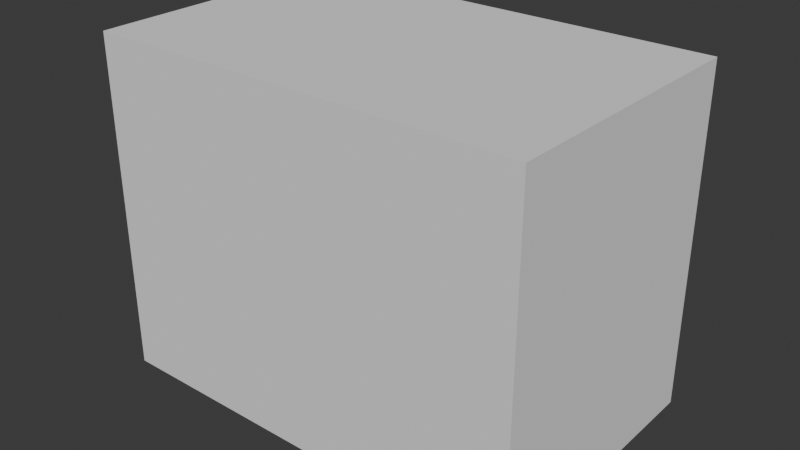 # Source: belem_tower.blend  (saved by Blender 5.1.30; exported with 4.5.12 LTS)
import bpy
from mathutils import Matrix  # noqa: F401  (used for matrix-valued properties, if any)

bpy.ops.wm.read_factory_settings(use_empty=True)
scene = bpy.context.scene
scene.name = 'Scene'

# ---- collections
col_references = bpy.data.collections.new('references'); scene.collection.children.link(col_references)
col_reference_int = bpy.data.collections.new('reference_int'); scene.collection.children.link(col_reference_int)
col_basic = bpy.data.collections.new('basic'); scene.collection.children.link(col_basic)
col_wip = bpy.data.collections.new('WiP'); scene.collection.children.link(col_wip)

# ---- world
world_world = bpy.data.worlds.new('World'); scene.world = world_world
world_world.use_nodes = True; world_world.node_tree.nodes.clear()
_N = world_world.node_tree.nodes; _L = world_world.node_tree.links
n0 = _N.new('ShaderNodeOutputWorld'); n0.name = 'World Output'; n0.location = (300, 300)
n1 = _N.new('ShaderNodeBackground'); n1.name = 'Background'; n1.location = (10, 300)
n1.inputs[0].default_value = (0.05088, 0.05088, 0.05088, 1.0)
_L.new(n1.outputs[0], n0.inputs[0])
n0.is_active_output = True
world_world.color = (0.05088, 0.05088, 0.05088)
world_world.sun_shadow_jitter_overblur = 0.0

# ---- meshes
me_cube_004 = bpy.data.meshes.new('Cube.004')
me_cube_004.from_pydata([(-1.4, -1.0, -0.5324), (-1.4, -1.0, 0.5304), (-1.25, 1.0, -1.25), (-1.25, 1.0, 1.25), (1.4, -1.0, -0.5324), (1.4, -1.0, 0.5304), (1.25, 1.0, -1.25), (1.25, 1.0, 1.25), (-0.53, 0.5271, -0.53), (-0.53, 0.2824, -0.53), (-1.1, 0.2828, -0.5324), (-1.1, 0.2828, 0.5304), (-0.53, 0.2824, 0.53), (-0.53, 0.5271, 0.53), (1.1, 0.2828, -0.5324), (0.53, 0.2824, -0.53), (0.53, 0.5271, -0.53), (0.53, 0.5271, 0.53), (0.53, 0.2824, 0.53), (1.1, 0.2828, 0.5304), (0.9333, -1.0, 0.8679), (0.4667, -1.0, 1.038), (0.0, -1.0, 1.073), (-0.4667, -1.0, 1.038), (-0.9333, -1.0, 0.8679), (-0.7333, 0.2828, 0.8679), (-0.3667, 0.2828, 1.038), (2.98e-08, 0.2828, 1.073), (0.3667, 0.2828, 1.038), (0.7333, 0.2828, 0.8679), (-1.1, 0.2828, -0.7698), (-1.4, -1.0, -0.7698), (1.4, -1.0, -0.7698), (1.1, 0.2828, -0.7698)], [], [(8, 13, 3, 2), (2, 3, 7, 6), (14, 19, 5, 4), (4, 5, 20, 21, 22, 23, 24, 1, 0), (0, 10, 30, 31), (25, 11, 1, 24), (7, 3, 13, 17), (17, 13, 12, 18), (18, 12, 11, 25, 26, 27, 28, 29, 19), (2, 6, 16, 8), (8, 16, 15, 9), (9, 15, 14, 10), (6, 7, 17, 16), (16, 17, 18, 15), (15, 18, 19, 14), (0, 1, 11, 10), (10, 11, 12, 9), (9, 12, 13, 8), (19, 29, 20, 5), (29, 28, 21, 20), (28, 27, 22, 21), (27, 26, 23, 22), (26, 25, 24, 23), (30, 33, 32, 31), (14, 4, 32, 33), (10, 14, 33, 30), (4, 0, 31, 32)])
_uv = me_cube_004.uv_layers.new(name='UVMap')
_uv.uv.foreach_set('vector', [0.375, 0.1875, 0.625, 0.1875, 0.625, 0.25, 0.375, 0.25, 0.375, 0.25, 0.625, 0.25, 0.625, 0.5, 0.375, 0.5, 0.375, 0.6875, 0.625, 0.6875, 0.625, 0.75, 0.375, 0.75, 0.375, 0.75, 0.625, 0.75, 0.625, 0.7917, 0.625, 0.8333, 0.625, 0.875, 0.625, 0.9167, 0.625, 0.9583, 0.625, 1.0, 0.375, 1.0, 0.375, 0.0, 0.375, 0.0625, 0.375, 0.0625, 0.375, 0.0, 0.8333, 0.6875, 0.875, 0.6875, 0.875, 0.75, 0.8333, 0.75, 0.625, 0.5, 0.875, 0.5, 0.875, 0.5625, 0.625, 0.5625, 0.625, 0.5625, 0.875, 0.5625, 0.875, 0.625, 0.625, 0.625, 0.625, 0.625, 0.875, 0.625, 0.875, 0.6875, 0.8333, 0.6875, 0.7917, 0.6875, 0.75, 0.6875, 0.7083, 0.6875, 0.6667, 0.6875, 0.625, 0.6875, 0.125, 0.5, 0.375, 0.5, 0.375, 0.5625, 0.125, 0.5625, 0.125, 0.5625, 0.375, 0.5625, 0.375, 0.625, 0.125, 0.625, 0.125, 0.625, 0.375, 0.625, 0.375, 0.6875, 0.125, 0.6875, 0.375, 0.5, 0.625, 0.5, 0.625, 0.5625, 0.375, 0.5625, 0.375, 0.5625, 0.625, 0.5625, 0.625, 0.625, 0.375, 0.625, 0.375, 0.625, 0.625, 0.625, 0.625, 0.6875, 0.375, 0.6875, 0.375, 0.0, 0.625, 0.0, 0.625, 0.0625, 0.375, 0.0625, 0.375, 0.0625, 0.625, 0.0625, 0.625, 0.125, 0.375, 0.125, 0.375, 0.125, 0.625, 0.125, 0.625, 0.1875, 0.375, 0.1875, 0.625, 0.6875, 0.6667, 0.6875, 0.6667, 0.75, 0.625, 0.75, 0.6667, 0.6875, 0.7083, 0.6875, 0.7083, 0.75, 0.6667, 0.75, 0.7083, 0.6875, 0.75, 0.6875, 0.75, 0.75, 0.7083, 0.75, 0.75, 0.6875, 0.7917, 0.6875, 0.7917, 0.75, 0.75, 0.75, 0.7917, 0.6875, 0.8333, 0.6875, 0.8333, 0.75, 0.7917, 0.75, 0.125, 0.6875, 0.375, 0.6875, 0.375, 0.75, 0.125, 0.75, 0.375, 0.6875, 0.375, 0.75, 0.375, 0.75, 0.375, 0.6875, 0.125, 0.6875, 0.375, 0.6875, 0.375, 0.6875, 0.125, 0.6875, 0.375, 0.75, 0.375, 1.0, 0.375, 1.0, 0.375, 0.75])
me_cube_004.update()
me_cube = bpy.data.meshes.new('Cube')
me_cube.from_pydata([(-22.5, -13.75, 0.0), (-22.5, -13.75, 35.0), (-22.5, 13.75, 0.0), (-22.5, 13.75, 35.0), (22.5, -13.75, 0.0), (22.5, -13.75, 35.0), (22.5, 13.75, 0.0), (22.5, 13.75, 35.0)], [], [(0, 1, 3, 2), (2, 3, 7, 6), (6, 7, 5, 4), (4, 5, 1, 0), (2, 6, 4, 0), (7, 3, 1, 5)])
_uv = me_cube.uv_layers.new(name='UVMap')
_uv.uv.foreach_set('vector', [0.375, 0.0, 0.625, 0.0, 0.625, 0.25, 0.375, 0.25, 0.375, 0.25, 0.625, 0.25, 0.625, 0.5, 0.375, 0.5, 0.375, 0.5, 0.625, 0.5, 0.625, 0.75, 0.375, 0.75, 0.375, 0.75, 0.625, 0.75, 0.625, 1.0, 0.375, 1.0, 0.125, 0.5, 0.375, 0.5, 0.375, 0.75, 0.125, 0.75, 0.625, 0.5, 0.875, 0.5, 0.875, 0.75, 0.625, 0.75])
me_cube.update()
me_cube_002 = bpy.data.meshes.new('Cube.002')
me_cube_002.from_pydata([(-1.0, -1.0, 0.0), (-1.0, -1.0, 1.995), (-1.0, 1.0, 0.0), (-1.0, 1.0, 1.995), (1.0, -1.0, 0.0), (1.0, -1.0, 1.995), (1.0, 1.0, 0.0), (1.0, 1.0, 1.995)], [], [(0, 1, 3, 2), (2, 3, 7, 6), (6, 7, 5, 4), (4, 5, 1, 0), (2, 6, 4, 0), (7, 3, 1, 5)])
_uv = me_cube_002.uv_layers.new(name='UVMap')
_uv.uv.foreach_set('vector', [0.375, 0.0, 0.625, 0.0, 0.625, 0.25, 0.375, 0.25, 0.375, 0.25, 0.625, 0.25, 0.625, 0.5, 0.375, 0.5, 0.375, 0.5, 0.625, 0.5, 0.625, 0.75, 0.375, 0.75, 0.375, 0.75, 0.625, 0.75, 0.625, 1.0, 0.375, 1.0, 0.125, 0.5, 0.375, 0.5, 0.375, 0.75, 0.125, 0.75, 0.625, 0.5, 0.875, 0.5, 0.875, 0.75, 0.625, 0.75])
me_cube_002.update()
me_cube_003 = bpy.data.meshes.new('Cube.003')
me_cube_003.from_pydata([(-1.0, -1.0, 0.0), (-1.0, -1.0, 2.0), (-1.0, 1.0, 0.0), (-1.0, 1.0, 2.0), (1.0, -1.0, 0.0), (1.0, -1.0, 2.0), (1.0, 1.0, 0.0), (1.0, 1.0, 2.0)], [], [(0, 1, 3, 2), (2, 3, 7, 6), (6, 7, 5, 4), (4, 5, 1, 0), (2, 6, 4, 0), (7, 3, 1, 5)])
_uv = me_cube_003.uv_layers.new(name='UVMap')
_uv.uv.foreach_set('vector', [0.375, 0.0, 0.625, 0.0, 0.625, 0.25, 0.375, 0.25, 0.375, 0.25, 0.625, 0.25, 0.625, 0.5, 0.375, 0.5, 0.375, 0.5, 0.625, 0.5, 0.625, 0.75, 0.375, 0.75, 0.375, 0.75, 0.625, 0.75, 0.625, 1.0, 0.375, 1.0, 0.125, 0.5, 0.375, 0.5, 0.375, 0.75, 0.125, 0.75, 0.625, 0.5, 0.875, 0.5, 0.875, 0.75, 0.625, 0.75])
me_cube_003.update()
me_cube_001 = bpy.data.meshes.new('Cube.001')
me_cube_001.from_pydata([(-0.7022, -0.99, 0.0), (-0.4165, -0.2541, 0.6424), (-0.7022, -0.99, 2.0), (-0.7022, 0.99, 0.0), (-0.4165, 0.2541, 0.6424), (-0.7022, 0.99, 2.0), (0.4457, -0.2541, 0.6424), (1.377, -0.3873, 0.0), (1.377, -0.3873, 2.0), (1.377, 0.3873, 0.0), (0.4457, 0.2541, 0.6424), (1.377, 0.3873, 2.0), (0.996, 0.99, 0.0), (0.996, 0.99, 2.0), (0.996, -0.99, 0.0), (0.996, -0.99, 2.0), (-0.1921, -0.2541, 2.0), (-0.1921, 0.2541, 2.0), (0.5928, -0.2541, 2.0), (0.5928, 0.2541, 2.0), (-0.1921, -0.2541, 1.556), (-0.1921, 0.2541, 1.556), (0.5928, 0.2541, 1.556), (0.5928, -0.2541, 1.556), (-0.4274, -0.7246, 0.6424), (-0.4274, 0.7246, 0.6424), (0.8517, 0.7246, 0.6424), (0.8517, -0.7246, 0.6424), (-0.4274, -0.7246, 1.339), (-0.4274, 0.7246, 1.339), (0.8517, 0.7246, 1.339), (0.8517, -0.7246, 1.339), (1.148, -0.2995, 0.6424), (1.148, 0.2995, 0.6424), (1.148, -0.2995, 1.339), (1.148, 0.2995, 1.339), (-0.4165, -0.2541, 0.2336), (-0.4165, 0.2541, 0.2336), (0.4457, 0.2541, 0.2336), (0.4457, -0.2541, 0.2336), (-0.6587, -0.9272, 2.0), (0.9623, 0.9285, 2.0), (0.9607, -0.9255, 2.0), (-0.6617, 0.9315, 2.0), (1.324, 0.3681, 2.0), (1.328, -0.363, 2.0), (-0.7022, -0.99, 2.307), (-0.7022, 0.99, 2.307), (1.377, 0.3873, 2.307), (0.996, 0.99, 2.307), (1.377, -0.3873, 2.307), (0.996, -0.99, 2.307), (-0.6587, -0.9272, 2.307), (0.9623, 0.9285, 2.307), (0.9607, -0.9255, 2.307), (-0.6617, 0.9315, 2.307), (1.324, 0.3681, 2.307), (1.328, -0.363, 2.307), (-0.6587, -0.99, 2.307), (-0.6618, 0.99, 2.307), (0.9627, 0.99, 2.307), (1.009, 0.9694, 2.307), (1.366, 0.4048, 2.307), (1.366, 0.4048, 2.0), (1.377, 0.3682, 2.307), (1.377, 0.3682, 2.0), (1.377, -0.363, 2.307), (1.377, -0.363, 2.0), (1.37, -0.3985, 2.0), (1.37, -0.3985, 2.307), (1.009, -0.9696, 2.307), (0.9607, -0.99, 2.307), (-0.7022, -0.927, 2.307), (-0.7022, 0.9319, 2.307), (-0.6117, 0.9314, 2.307), (-0.5569, 0.9312, 2.307), (-0.4602, 0.9311, 2.307), (-0.4119, 0.9309, 2.307), (-0.3136, 0.9308, 2.307), (-0.2637, 0.9307, 2.307), (-0.1638, 0.9305, 2.307), (-0.117, 0.9304, 2.307), (-0.01716, 0.9302, 2.307), (0.0312, 0.9301, 2.307), (0.1262, 0.9299, 2.307), (0.1794, 0.9298, 2.307), (0.2809, 0.9296, 2.307), (0.3293, 0.9295, 2.307), (0.4259, 0.9294, 2.307), (0.4759, 0.9292, 2.307), (0.5725, 0.9291, 2.307), (0.6225, 0.9289, 2.307), (0.7192, 0.9288, 2.307), (0.7724, 0.9286, 2.307), (0.7709, -0.9256, 2.307), (0.718, -0.9256, 2.307), (0.6215, -0.9257, 2.307), (0.5718, -0.9258, 2.307), (0.4753, -0.9259, 2.307), (0.4256, -0.926, 2.307), (0.3292, -0.9261, 2.307), (0.281, -0.9261, 2.307), (0.1798, -0.9262, 2.307), (0.1268, -0.9263, 2.307), (0.03198, -0.9264, 2.307), (-0.01616, -0.9265, 2.307), (-0.1158, -0.9265, 2.307), (-0.1623, -0.9266, 2.307), (-0.262, -0.9267, 2.307), (-0.3117, -0.9268, 2.307), (-0.4098, -0.9269, 2.307), (-0.4579, -0.927, 2.307), (-0.5543, -0.927, 2.307), (-0.6089, -0.9271, 2.307), (-0.6118, 0.99, 2.307), (-0.5569, 0.99, 2.307), (-0.4603, 0.99, 2.307), (-0.4119, 0.99, 2.307), (-0.3136, 0.99, 2.307), (-0.2636, 0.99, 2.307), (-0.1637, 0.99, 2.307), (-0.1169, 0.99, 2.307), (-0.01705, 0.99, 2.307), (0.03134, 0.99, 2.307), (0.1264, 0.99, 2.307), (0.1796, 0.99, 2.307), (0.2811, 0.99, 2.307), (0.3295, 0.99, 2.307), (0.4262, 0.99, 2.307), (0.4762, 0.99, 2.307), (0.5728, 0.99, 2.307), (0.6228, 0.99, 2.307), (0.7195, 0.99, 2.307), (0.7727, 0.99, 2.307), (-0.6089, -0.99, 2.307), (-0.5543, -0.99, 2.307), (-0.4579, -0.99, 2.307), (-0.4098, -0.99, 2.307), (-0.3117, -0.99, 2.307), (-0.262, -0.99, 2.307), (-0.1623, -0.99, 2.307), (-0.1158, -0.99, 2.307), (-0.01616, -0.99, 2.307), (0.03198, -0.99, 2.307), (0.1268, -0.99, 2.307), (0.1798, -0.99, 2.307), (0.281, -0.99, 2.307), (0.3292, -0.99, 2.307), (0.4256, -0.99, 2.307), (0.4754, -0.99, 2.307), (0.5718, -0.99, 2.307), (0.6215, -0.99, 2.307), (0.718, -0.99, 2.307), (0.7709, -0.99, 2.307), (0.8674, 0.9286, 2.307), (0.8677, 0.99, 2.307), (0.8658, -0.99, 2.307), (0.8658, -0.9255, 2.307), (-0.5569, 0.9312, 2.607), (-0.4602, 0.9311, 2.607), (-0.4119, 0.9309, 2.607), (-0.3136, 0.9308, 2.607), (-0.2637, 0.9307, 2.607), (-0.1638, 0.9305, 2.607), (-0.117, 0.9304, 2.607), (-0.01716, 0.9302, 2.607), (0.0312, 0.9301, 2.607), (0.1262, 0.9299, 2.607), (0.1794, 0.9298, 2.607), (0.2809, 0.9296, 2.607), (0.3293, 0.9295, 2.607), (0.4259, 0.9294, 2.607), (0.4759, 0.9292, 2.607), (0.5725, 0.9291, 2.607), (0.6225, 0.9289, 2.607), (0.7192, 0.9288, 2.607), (0.8658, -0.9255, 2.607), (0.7709, -0.9256, 2.607), (0.718, -0.9256, 2.607), (0.6215, -0.9257, 2.607), (0.5718, -0.9258, 2.607), (0.4753, -0.9259, 2.607), (0.4256, -0.926, 2.607), (0.3292, -0.9261, 2.607), (0.281, -0.9261, 2.607), (0.1798, -0.9262, 2.607), (0.1268, -0.9263, 2.607), (0.03198, -0.9264, 2.607), (-0.01616, -0.9265, 2.607), (-0.1158, -0.9265, 2.607), (-0.1623, -0.9266, 2.607), (-0.262, -0.9267, 2.607), (-0.3117, -0.9268, 2.607), (-0.4098, -0.9269, 2.607), (-0.4579, -0.927, 2.607), (-0.5543, -0.927, 2.607), (-0.5569, 0.99, 2.607), (-0.4603, 0.99, 2.607), (-0.4119, 0.99, 2.607), (-0.3136, 0.99, 2.607), (-0.2636, 0.99, 2.607), (-0.1637, 0.99, 2.607), (-0.1169, 0.99, 2.607), (-0.01705, 0.99, 2.607), (0.03134, 0.99, 2.607), (0.1264, 0.99, 2.607), (0.1796, 0.99, 2.607), (0.2811, 0.99, 2.607), (0.3295, 0.99, 2.607), (0.4262, 0.99, 2.607), (0.4762, 0.99, 2.607), (0.5728, 0.99, 2.607), (0.6228, 0.99, 2.607), (0.7195, 0.99, 2.607), (-0.5543, -0.99, 2.607), (-0.4579, -0.99, 2.607), (-0.4098, -0.99, 2.607), (-0.3117, -0.99, 2.607), (-0.262, -0.99, 2.607), (-0.1623, -0.99, 2.607), (-0.1158, -0.99, 2.607), (-0.01616, -0.99, 2.607), (0.03198, -0.99, 2.607), (0.1268, -0.99, 2.607), (0.1798, -0.99, 2.607), (0.281, -0.99, 2.607), (0.3292, -0.99, 2.607), (0.4256, -0.99, 2.607), (0.4754, -0.99, 2.607), (0.5718, -0.99, 2.607), (0.6215, -0.99, 2.607), (0.718, -0.99, 2.607), (0.7709, -0.99, 2.607), (0.7724, 0.9286, 2.607), (0.7727, 0.99, 2.607), (0.8674, 0.9286, 2.607), (0.8677, 0.99, 2.607), (0.8658, -0.99, 2.607), (1.261, -0.467, 2.307), (1.202, -0.5569, 2.307), (1.171, -0.6041, 2.307), (1.114, -0.6907, 2.307), (1.083, -0.7391, 2.307), (1.025, -0.8278, 2.307), (1.26, 0.4687, 2.307), (1.201, 0.5586, 2.307), (1.17, 0.6074, 2.307), (1.114, 0.6919, 2.307), (1.082, 0.7443, 2.307), (1.027, 0.8297, 2.307), (1.325, 0.2285, 2.307), (1.325, 0.1158, 2.307), (1.326, 0.05995, 2.307), (1.327, -0.05483, 2.307), (1.327, -0.1133, 2.307), (1.328, -0.2244, 2.307), (1.303, 0.506, 2.307), (1.245, 0.5965, 2.307), (1.214, 0.6459, 2.307), (1.159, 0.731, 2.307), (1.127, 0.784, 2.307), (1.073, 0.87, 2.307), (1.377, 0.2286, 2.307), (1.377, 0.1159, 2.307), (1.377, 0.06, 2.307), (1.377, -0.05479, 2.307), (1.377, -0.1133, 2.307), (1.377, -0.2244, 2.307), (1.304, -0.5038, 2.307), (1.246, -0.5948, 2.307), (1.215, -0.6432, 2.307), (1.16, -0.7311, 2.307), (1.129, -0.7807, 2.307), (1.072, -0.8706, 2.307), (1.261, -0.467, 2.605), (1.202, -0.5569, 2.605), (1.171, -0.6041, 2.605), (1.114, -0.6907, 2.605), (1.083, -0.7391, 2.605), (1.025, -0.8278, 2.605), (1.26, 0.4687, 2.605), (1.201, 0.5586, 2.605), (1.17, 0.6074, 2.605), (1.114, 0.6919, 2.605), (1.082, 0.7443, 2.605), (1.027, 0.8297, 2.605), (1.325, 0.2285, 2.605), (1.325, 0.1158, 2.605), (1.326, 0.05995, 2.605), (1.327, -0.05483, 2.605), (1.327, -0.1133, 2.605), (1.328, -0.2244, 2.605), (1.303, 0.506, 2.605), (1.245, 0.5965, 2.605), (1.214, 0.6459, 2.605), (1.159, 0.731, 2.605), (1.127, 0.784, 2.605), (1.073, 0.87, 2.605), (1.377, 0.2286, 2.605), (1.377, 0.1159, 2.605), (1.377, 0.06, 2.605), (1.377, -0.05479, 2.605), (1.377, -0.1133, 2.605), (1.377, -0.2244, 2.605), (1.304, -0.5038, 2.605), (1.246, -0.5948, 2.605), (1.215, -0.6432, 2.605), (1.16, -0.7311, 2.605), (1.129, -0.7807, 2.605), (1.072, -0.8706, 2.605), (-0.659, -0.8183, 2.307), (-0.6593, -0.7027, 2.307), (-0.6597, -0.6461, 2.307), (-0.66, -0.536, 2.307), (-0.6603, 0.539, 2.307), (-0.6607, 0.6501, 2.307), (-0.661, 0.7069, 2.307), (-0.6613, 0.8226, 2.307), (-0.7022, -0.818, 2.307), (-0.7022, -0.7023, 2.307), (-0.7022, -0.6455, 2.307), (-0.7022, -0.5344, 2.307), (-0.7022, 0.5407, 2.307), (-0.7022, 0.6508, 2.307), (-0.7022, 0.7074, 2.307), (-0.7022, 0.823, 2.307), (-0.659, -0.8183, 2.604), (-0.6593, -0.7027, 2.604), (-0.6597, -0.6461, 2.604), (-0.66, -0.536, 2.604), (-0.6603, 0.539, 2.604), (-0.6607, 0.6501, 2.604), (-0.661, 0.7069, 2.604), (-0.6613, 0.8226, 2.604), (-0.7022, -0.818, 2.604), (-0.7022, -0.7023, 2.604), (-0.7022, -0.6455, 2.604), (-0.7022, -0.5344, 2.604), (-0.7022, 0.5407, 2.604), (-0.7022, 0.6508, 2.604), (-0.7022, 0.7074, 2.604), (-0.7022, 0.823, 2.604)], [], [(0, 2, 5, 3), (12, 13, 63, 11, 9), (14, 15, 2, 0), (12, 9, 7, 14), (44, 41, 42, 45), (19, 41, 43, 17), (15, 68, 69, 268, 269, 270, 271, 272, 273, 70, 51), (3, 12, 14, 0), (7, 8, 68, 15, 14), (3, 5, 13, 12), (54, 51, 70), (10, 6, 27, 32, 33, 26), (6, 1, 24, 27), (22, 23, 18, 19), (23, 20, 16, 18), (1, 6, 39, 36), (23, 22, 30, 35, 34, 31), (21, 20, 28, 29), (17, 21, 22, 19), (16, 20, 21, 17), (28, 24, 25, 29), (29, 25, 26, 30), (27, 24, 28, 31), (32, 27, 31, 34), (22, 21, 29, 30), (4, 10, 26, 25), (20, 23, 31, 28), (1, 4, 25, 24), (26, 33, 35, 30), (33, 32, 34, 35), (37, 36, 39, 38), (6, 10, 38, 39), (10, 4, 37, 38), (4, 1, 36, 37), (17, 43, 40, 16), (16, 40, 42, 18), (44, 45, 57, 255, 254, 253, 252, 251, 250, 56), (19, 18, 42, 41), (2, 15, 51, 71, 156, 153, 152, 151, 150, 149, 148, 147, 146, 145, 144, 143, 142, 141, 140, 139, 138, 137, 136, 135, 134, 58, 46), (11, 63, 62, 48), (50, 66, 57), (154, 53, 60, 155), (317, 55, 73, 325), (113, 52, 58, 134), (244, 56, 62, 256), (54, 243, 242, 241, 240, 239, 238, 57, 45, 42), (40, 43, 55, 317, 316, 315, 314, 313, 312, 311, 310, 52), (13, 5, 47, 59, 114, 115, 116, 117, 118, 119, 120, 121, 122, 123, 124, 125, 126, 127, 128, 129, 130, 131, 132, 133, 155, 60, 49), (5, 2, 46, 72, 318, 319, 320, 321, 322, 323, 324, 325, 73, 47), (42, 40, 52, 113, 112, 111, 110, 109, 108, 107, 106, 105, 104, 103, 102, 101, 100, 99, 98, 97, 96, 95, 94, 157, 54), (50, 8, 67, 66), (44, 56, 244, 245, 246, 247, 248, 249, 53, 41), (43, 41, 53, 154, 93, 92, 91, 90, 89, 88, 87, 86, 85, 84, 83, 82, 81, 80, 79, 78, 77, 76, 75, 74, 55), (11, 65, 67, 8, 7, 9), (58, 52, 46), (59, 47, 55), (60, 53, 49), (61, 49, 53), (62, 63, 13, 49, 61, 261, 260, 259, 258, 257, 256), (62, 56, 48), (56, 64, 48), (64, 65, 11, 48), (250, 262, 64, 56), (66, 67, 65, 64, 262, 263, 264, 265, 266, 267), (57, 69, 50), (69, 68, 8, 50), (268, 69, 57, 238), (71, 51, 54), (72, 46, 52), (73, 55, 47), (121, 81, 164, 202), (94, 95, 152, 153), (75, 76, 159, 158), (96, 97, 150, 151), (101, 102, 185, 184), (98, 99, 148, 149), (128, 127, 208, 209), (100, 101, 146, 147), (94, 153, 232, 177), (102, 103, 144, 145), (80, 120, 201, 163), (104, 105, 142, 143), (119, 79, 162, 200), (106, 107, 140, 141), (99, 100, 183, 182), (108, 109, 138, 139), (126, 125, 206, 207), (110, 111, 136, 137), (151, 152, 231, 230), (112, 113, 134, 135), (55, 74, 114, 59), (74, 75, 115, 114), (78, 118, 199, 161), (76, 77, 117, 116), (117, 77, 160, 198), (78, 79, 119, 118), (97, 98, 181, 180), (80, 81, 121, 120), (124, 123, 204, 205), (82, 83, 123, 122), (149, 150, 229, 228), (84, 85, 125, 124), (76, 116, 197, 159), (86, 87, 127, 126), (115, 75, 158, 196), (88, 89, 129, 128), (95, 96, 179, 178), (90, 91, 131, 130), (122, 121, 202, 203), (92, 93, 133, 132), (54, 157, 156, 71), (147, 148, 227, 226), (176, 177, 232, 237), (178, 179, 230, 231), (180, 181, 228, 229), (182, 183, 226, 227), (184, 185, 224, 225), (186, 187, 222, 223), (188, 189, 220, 221), (190, 191, 218, 219), (192, 193, 216, 217), (194, 195, 214, 215), (158, 159, 197, 196), (160, 161, 199, 198), (162, 163, 201, 200), (164, 165, 203, 202), (166, 167, 205, 204), (168, 169, 207, 206), (170, 171, 209, 208), (172, 173, 211, 210), (174, 175, 213, 212), (233, 235, 236, 234), (152, 95, 178, 231), (82, 122, 203, 165), (96, 151, 230, 179), (130, 129, 210, 211), (103, 104, 187, 186), (77, 78, 161, 160), (123, 83, 166, 204), (150, 97, 180, 229), (84, 124, 205, 167), (98, 149, 228, 181), (132, 131, 212, 213), (105, 106, 189, 188), (79, 80, 163, 162), (125, 85, 168, 206), (148, 99, 182, 227), (86, 126, 207, 169), (100, 147, 226, 183), (107, 108, 191, 190), (81, 82, 165, 164), (127, 87, 170, 208), (146, 101, 184, 225), (88, 128, 209, 171), (102, 145, 224, 185), (135, 136, 215, 214), (109, 110, 193, 192), (83, 84, 167, 166), (129, 89, 172, 210), (144, 103, 186, 223), (90, 130, 211, 173), (104, 143, 222, 187), (137, 138, 217, 216), (111, 112, 195, 194), (85, 86, 169, 168), (131, 91, 174, 212), (142, 105, 188, 221), (92, 132, 213, 175), (106, 141, 220, 189), (139, 140, 219, 218), (87, 88, 171, 170), (133, 93, 233, 234), (140, 107, 190, 219), (93, 154, 235, 233), (108, 139, 218, 191), (141, 142, 221, 220), (116, 115, 196, 197), (89, 90, 173, 172), (155, 133, 234, 236), (138, 109, 192, 217), (153, 156, 237, 232), (110, 137, 216, 193), (143, 144, 223, 222), (118, 117, 198, 199), (91, 92, 175, 174), (136, 111, 194, 215), (156, 157, 176, 237), (112, 135, 214, 195), (145, 146, 225, 224), (120, 119, 200, 201), (157, 94, 177, 176), (154, 155, 236, 235), (70, 273, 243, 54), (242, 243, 279, 278), (272, 271, 241, 242), (264, 252, 288, 300), (270, 269, 239, 240), (269, 268, 304, 305), (57, 66, 267, 255), (253, 265, 301, 289), (254, 266, 265, 253), (254, 255, 291, 290), (252, 264, 263, 251), (240, 241, 277, 276), (53, 249, 261, 61), (266, 254, 290, 302), (248, 247, 259, 260), (267, 266, 302, 303), (246, 245, 257, 258), (255, 267, 303, 291), (309, 308, 278, 279), (307, 306, 276, 277), (305, 304, 274, 275), (291, 303, 302, 290), (289, 301, 300, 288), (287, 299, 298, 286), (285, 284, 296, 297), (283, 282, 294, 295), (281, 280, 292, 293), (256, 257, 293, 292), (251, 263, 299, 287), (271, 270, 306, 307), (262, 250, 286, 298), (245, 244, 280, 281), (258, 259, 295, 294), (261, 249, 285, 297), (273, 272, 308, 309), (248, 260, 296, 284), (247, 246, 282, 283), (243, 273, 309, 279), (260, 261, 297, 296), (259, 247, 283, 295), (272, 242, 278, 308), (246, 258, 294, 282), (249, 248, 284, 285), (241, 271, 307, 277), (263, 262, 298, 299), (257, 245, 281, 293), (270, 240, 276, 306), (244, 256, 292, 280), (250, 251, 287, 286), (239, 269, 305, 275), (265, 264, 300, 301), (268, 238, 274, 304), (238, 239, 275, 274), (252, 253, 289, 288), (52, 310, 318, 72), (317, 325, 341, 333), (311, 312, 320, 319), (325, 324, 340, 341), (313, 314, 322, 321), (324, 316, 332, 340), (315, 316, 324, 323), (316, 317, 333, 332), (326, 327, 335, 334), (328, 329, 337, 336), (330, 331, 339, 338), (332, 333, 341, 340), (310, 311, 327, 326), (318, 310, 326, 334), (319, 318, 334, 335), (311, 319, 335, 327), (312, 313, 329, 328), (320, 312, 328, 336), (321, 320, 336, 337), (313, 321, 337, 329), (314, 315, 331, 330), (322, 314, 330, 338), (323, 322, 338, 339), (315, 323, 339, 331)])
_uv = me_cube_001.uv_layers.new(name='UVMap')
_uv.uv.foreach_set('vector', [0.375, 0.0, 0.625, 0.0, 0.625, 0.25, 0.375, 0.25, 0.375, 0.375, 0.625, 0.375, 0.625, 0.4964, 0.625, 0.5, 0.375, 0.5, 0.375, 0.875, 0.625, 0.875, 0.625, 1.0, 0.375, 1.0, 0.25, 0.5, 0.375, 0.5, 0.375, 0.75, 0.25, 0.75, 0.6425, 0.5187, 0.7525, 0.5078, 0.7526, 0.7419, 0.6411, 0.7311, 0.7797, 0.5929, 0.7525, 0.5078, 0.872, 0.5074, 0.8375, 0.5929, 0.625, 0.875, 0.625, 0.7523, 0.625, 0.7523, 0.625, 0.7692, 0.625, 0.7862, 0.625, 0.8031, 0.625, 0.82, 0.625, 0.8369, 0.625, 0.8538, 0.625, 0.8708, 0.625, 0.875, 0.125, 0.5, 0.25, 0.5, 0.25, 0.75, 0.125, 0.75, 0.375, 0.75, 0.625, 0.75, 0.625, 0.7523, 0.625, 0.875, 0.375, 0.875, 0.375, 0.25, 0.625, 0.25, 0.625, 0.375, 0.375, 0.375, 0.7526, 0.7419, 0.75, 0.75, 0.7458, 0.75, 0.375, 0.5, 0.375, 0.75, 0.375, 0.75, 0.375, 0.6667, 0.375, 0.5833, 0.375, 0.5, 0.375, 0.75, 0.125, 0.75, 0.125, 0.75, 0.375, 0.75, 0.4778, 0.5, 0.4778, 0.75, 0.5806, 0.75, 0.5806, 0.5, 0.4778, 0.75, 0.4778, 1.0, 0.5806, 1.0, 0.5806, 0.75, 0.125, 0.75, 0.375, 0.75, 0.375, 0.75, 0.125, 0.75, 0.4778, 0.75, 0.4778, 0.5, 0.4778, 0.5, 0.4778, 0.5833, 0.4778, 0.6667, 0.4778, 0.75, 0.4778, 0.25, 0.4778, 0.0, 0.4778, 0.0, 0.4778, 0.25, 0.5806, 0.25, 0.4778, 0.25, 0.4778, 0.5, 0.5806, 0.5, 0.5806, 0.0, 0.4778, 0.0, 0.4778, 0.25, 0.5806, 0.25, 0.4778, 0.0, 0.375, 0.0, 0.375, 0.25, 0.4778, 0.25, 0.4778, 0.25, 0.375, 0.25, 0.375, 0.5, 0.4778, 0.5, 0.375, 0.75, 0.375, 1.0, 0.4778, 1.0, 0.4778, 0.75, 0.375, 0.6667, 0.375, 0.75, 0.4778, 0.75, 0.4778, 0.6667, 0.4778, 0.5, 0.4778, 0.25, 0.4778, 0.25, 0.4778, 0.5, 0.125, 0.5, 0.375, 0.5, 0.375, 0.5, 0.125, 0.5, 0.4778, 1.0, 0.4778, 0.75, 0.4778, 0.75, 0.4778, 1.0, 0.125, 0.75, 0.125, 0.5, 0.125, 0.5, 0.125, 0.75, 0.375, 0.5, 0.375, 0.5833, 0.4778, 0.5833, 0.4778, 0.5, 0.375, 0.5833, 0.375, 0.6667, 0.4778, 0.6667, 0.4778, 0.5833, 0.125, 0.5, 0.125, 0.75, 0.375, 0.75, 0.375, 0.5, 0.375, 0.75, 0.375, 0.5, 0.375, 0.5, 0.375, 0.75, 0.375, 0.5, 0.125, 0.5, 0.125, 0.5, 0.375, 0.5, 0.125, 0.5, 0.125, 0.75, 0.125, 0.75, 0.125, 0.5, 0.8375, 0.5929, 0.872, 0.5074, 0.8718, 0.7421, 0.8375, 0.6571, 0.8375, 0.6571, 0.8718, 0.7421, 0.7526, 0.7419, 0.7797, 0.6571, 0.6425, 0.5187, 0.6411, 0.7311, 0.6411, 0.7311, 0.6413, 0.7008, 0.6415, 0.6704, 0.6417, 0.6401, 0.6419, 0.6097, 0.6421, 0.5794, 0.6423, 0.549, 0.6425, 0.5187, 0.7797, 0.5929, 0.7797, 0.6571, 0.7526, 0.7419, 0.7525, 0.5078, 0.625, 1.0, 0.625, 0.875, 0.625, 0.875, 0.625, 0.8776, 0.625, 0.8804, 0.625, 0.8833, 0.625, 0.889, 0.625, 0.8946, 0.625, 0.9003, 0.625, 0.906, 0.625, 0.9117, 0.625, 0.9173, 0.625, 0.923, 0.625, 0.9287, 0.625, 0.9344, 0.625, 0.94, 0.625, 0.9457, 0.625, 0.9514, 0.625, 0.9571, 0.625, 0.9627, 0.625, 0.9684, 0.625, 0.9741, 0.625, 0.9798, 0.625, 0.9854, 0.625, 0.9911, 0.625, 0.9968, 0.625, 1.0, 0.625, 0.5, 0.625, 0.4964, 0.625, 0.4964, 0.625, 0.5, 0.625, 0.75, 0.625, 0.7421, 0.6411, 0.7311, 0.7553, 0.5078, 0.7525, 0.5078, 0.7525, 0.5, 0.7553, 0.5, 0.872, 0.5335, 0.872, 0.5074, 0.875, 0.5073, 0.875, 0.5334, 0.8661, 0.7421, 0.8718, 0.7421, 0.8718, 0.75, 0.8661, 0.75, 0.6582, 0.5171, 0.6425, 0.5187, 0.6286, 0.5, 0.6454, 0.5, 0.7526, 0.7419, 0.7367, 0.7403, 0.7207, 0.7388, 0.7048, 0.7372, 0.6889, 0.7357, 0.6729, 0.7342, 0.657, 0.7326, 0.6411, 0.7311, 0.6411, 0.7311, 0.7526, 0.7419, 0.8718, 0.7421, 0.872, 0.5074, 0.872, 0.5074, 0.872, 0.5335, 0.872, 0.5595, 0.8719, 0.5856, 0.8719, 0.6117, 0.8719, 0.6378, 0.8719, 0.6638, 0.8718, 0.6899, 0.8718, 0.716, 0.8718, 0.7421, 0.625, 0.375, 0.625, 0.25, 0.625, 0.25, 0.625, 0.253, 0.625, 0.2587, 0.625, 0.2644, 0.625, 0.2701, 0.625, 0.2758, 0.625, 0.2814, 0.625, 0.2871, 0.625, 0.2928, 0.625, 0.2985, 0.625, 0.3042, 0.625, 0.3099, 0.625, 0.3156, 0.625, 0.3213, 0.625, 0.327, 0.625, 0.3327, 0.625, 0.3384, 0.625, 0.3441, 0.625, 0.3498, 0.625, 0.3555, 0.625, 0.3612, 0.625, 0.3669, 0.625, 0.3697, 0.625, 0.3725, 0.625, 0.375, 0.625, 0.25, 0.625, 0.0, 0.625, 0.0, 0.625, 0.007959, 0.625, 0.03404, 0.625, 0.06012, 0.625, 0.08619, 0.625, 0.1123, 0.625, 0.1384, 0.625, 0.1644, 0.625, 0.1905, 0.625, 0.2166, 0.625, 0.2427, 0.625, 0.25, 0.7526, 0.7419, 0.8718, 0.7421, 0.8718, 0.7421, 0.8661, 0.7421, 0.8604, 0.7421, 0.8548, 0.742, 0.8491, 0.742, 0.8434, 0.742, 0.8377, 0.742, 0.8321, 0.742, 0.8264, 0.742, 0.8207, 0.742, 0.815, 0.742, 0.8094, 0.742, 0.8037, 0.7419, 0.798, 0.7419, 0.7923, 0.7419, 0.7867, 0.7419, 0.781, 0.7419, 0.7753, 0.7419, 0.7696, 0.7419, 0.764, 0.7419, 0.7583, 0.7419, 0.7554, 0.7419, 0.7526, 0.7419, 0.625, 0.75, 0.625, 0.75, 0.625, 0.7421, 0.625, 0.7421, 0.6425, 0.5187, 0.6425, 0.5187, 0.6582, 0.5171, 0.6739, 0.5156, 0.6896, 0.514, 0.7053, 0.5124, 0.721, 0.5109, 0.7368, 0.5093, 0.7525, 0.5078, 0.7525, 0.5078, 0.872, 0.5074, 0.7525, 0.5078, 0.7525, 0.5078, 0.7553, 0.5078, 0.7582, 0.5077, 0.7639, 0.5077, 0.7696, 0.5077, 0.7752, 0.5077, 0.7809, 0.5077, 0.7866, 0.5077, 0.7923, 0.5076, 0.798, 0.5076, 0.8037, 0.5076, 0.8094, 0.5076, 0.8151, 0.5076, 0.8208, 0.5075, 0.8265, 0.5075, 0.8322, 0.5075, 0.8379, 0.5075, 0.8436, 0.5075, 0.8492, 0.5075, 0.8549, 0.5074, 0.8606, 0.5074, 0.8663, 0.5074, 0.872, 0.5074, 0.625, 0.5, 0.625, 0.5062, 0.625, 0.7421, 0.625, 0.75, 0.375, 0.75, 0.375, 0.5, 0.8718, 0.75, 0.8718, 0.7421, 0.875, 0.75, 0.872, 0.5, 0.875, 0.5, 0.872, 0.5074, 0.7525, 0.5, 0.7525, 0.5078, 0.75, 0.5, 0.7457, 0.5, 0.75, 0.5, 0.7525, 0.5078, 0.625, 0.4964, 0.625, 0.4964, 0.625, 0.375, 0.625, 0.375, 0.625, 0.3793, 0.625, 0.396, 0.625, 0.4127, 0.625, 0.4295, 0.625, 0.4462, 0.625, 0.4629, 0.625, 0.4796, 0.6286, 0.5, 0.6425, 0.5187, 0.625, 0.5, 0.6425, 0.5187, 0.625, 0.5062, 0.625, 0.5, 0.625, 0.5062, 0.625, 0.5062, 0.625, 0.5, 0.625, 0.5, 0.6423, 0.549, 0.625, 0.5399, 0.625, 0.5062, 0.6425, 0.5187, 0.625, 0.7421, 0.625, 0.7421, 0.625, 0.5062, 0.625, 0.5062, 0.625, 0.5399, 0.625, 0.5736, 0.625, 0.6073, 0.625, 0.641, 0.625, 0.6747, 0.625, 0.7084, 0.6411, 0.7311, 0.6273, 0.75, 0.625, 0.75, 0.625, 0.7523, 0.625, 0.7523, 0.625, 0.75, 0.625, 0.75, 0.6442, 0.75, 0.6273, 0.75, 0.6411, 0.7311, 0.657, 0.7326, 0.7526, 0.75, 0.75, 0.75, 0.7526, 0.7419, 0.875, 0.742, 0.875, 0.75, 0.8718, 0.7421, 0.875, 0.5073, 0.872, 0.5074, 0.875, 0.5, 0.8265, 0.5, 0.8265, 0.5075, 0.8265, 0.5075, 0.8265, 0.5, 0.7583, 0.7419, 0.764, 0.7419, 0.764, 0.75, 0.7583, 0.75, 0.8606, 0.5074, 0.8549, 0.5074, 0.8549, 0.5074, 0.8606, 0.5074, 0.7696, 0.7419, 0.7753, 0.7419, 0.7753, 0.75, 0.7696, 0.75, 0.798, 0.7419, 0.8037, 0.7419, 0.8037, 0.7419, 0.798, 0.7419, 0.781, 0.7419, 0.7867, 0.7419, 0.7867, 0.75, 0.781, 0.75, 0.625, 0.3384, 0.625, 0.3327, 0.625, 0.3327, 0.625, 0.3384, 0.7923, 0.7419, 0.798, 0.7419, 0.798, 0.75, 0.7923, 0.75, 0.7583, 0.7419, 0.7583, 0.75, 0.7583, 0.75, 0.7583, 0.7419, 0.8037, 0.7419, 0.8094, 0.742, 0.8094, 0.75, 0.8037, 0.75, 0.8322, 0.5075, 0.8322, 0.5, 0.8322, 0.5, 0.8322, 0.5075, 0.815, 0.742, 0.8207, 0.742, 0.8207, 0.75, 0.815, 0.75, 0.8379, 0.5, 0.8379, 0.5075, 0.8379, 0.5075, 0.8379, 0.5, 0.8264, 0.742, 0.8321, 0.742, 0.8321, 0.75, 0.8264, 0.75, 0.7867, 0.7419, 0.7923, 0.7419, 0.7923, 0.7419, 0.7867, 0.7419, 0.8377, 0.742, 0.8434, 0.742, 0.8434, 0.75, 0.8377, 0.75, 0.625, 0.327, 0.625, 0.3213, 0.625, 0.3213, 0.625, 0.327, 0.8491, 0.742, 0.8548, 0.742, 0.8548, 0.75, 0.8491, 0.75, 0.625, 0.8946, 0.625, 0.889, 0.625, 0.889, 0.625, 0.8946, 0.8604, 0.7421, 0.8661, 0.7421, 0.8661, 0.75, 0.8604, 0.75, 0.872, 0.5074, 0.8663, 0.5074, 0.8663, 0.5, 0.872, 0.5, 0.8663, 0.5074, 0.8606, 0.5074, 0.8606, 0.5, 0.8663, 0.5, 0.8436, 0.5075, 0.8436, 0.5, 0.8436, 0.5, 0.8436, 0.5075, 0.8549, 0.5074, 0.8492, 0.5075, 0.8492, 0.5, 0.8549, 0.5, 0.8492, 0.5, 0.8492, 0.5075, 0.8492, 0.5075, 0.8492, 0.5, 0.8436, 0.5075, 0.8379, 0.5075, 0.8379, 0.5, 0.8436, 0.5, 0.7753, 0.7419, 0.781, 0.7419, 0.781, 0.7419, 0.7753, 0.7419, 0.8322, 0.5075, 0.8265, 0.5075, 0.8265, 0.5, 0.8322, 0.5, 0.625, 0.3156, 0.625, 0.3099, 0.625, 0.3099, 0.625, 0.3156, 0.8208, 0.5075, 0.8151, 0.5076, 0.8151, 0.5, 0.8208, 0.5, 0.625, 0.906, 0.625, 0.9003, 0.625, 0.9003, 0.625, 0.906, 0.8094, 0.5076, 0.8037, 0.5076, 0.8037, 0.5, 0.8094, 0.5, 0.8549, 0.5074, 0.8549, 0.5, 0.8549, 0.5, 0.8549, 0.5074, 0.798, 0.5076, 0.7923, 0.5076, 0.7923, 0.5, 0.798, 0.5, 0.8606, 0.5, 0.8606, 0.5074, 0.8606, 0.5074, 0.8606, 0.5, 0.7866, 0.5077, 0.7809, 0.5077, 0.7809, 0.5, 0.7866, 0.5, 0.764, 0.7419, 0.7696, 0.7419, 0.7696, 0.7419, 0.764, 0.7419, 0.7752, 0.5077, 0.7696, 0.5077, 0.7695, 0.5, 0.7752, 0.5, 0.625, 0.3042, 0.625, 0.2985, 0.625, 0.2985, 0.625, 0.3042, 0.7639, 0.5077, 0.7582, 0.5077, 0.7581, 0.5, 0.7638, 0.5, 0.7526, 0.7419, 0.7554, 0.7419, 0.7554, 0.75, 0.7526, 0.75, 0.625, 0.9173, 0.625, 0.9117, 0.625, 0.9117, 0.625, 0.9173, 0.7554, 0.7419, 0.7583, 0.7419, 0.7583, 0.75, 0.7554, 0.75, 0.764, 0.7419, 0.7696, 0.7419, 0.7696, 0.75, 0.764, 0.75, 0.7753, 0.7419, 0.781, 0.7419, 0.781, 0.75, 0.7753, 0.75, 0.7867, 0.7419, 0.7923, 0.7419, 0.7923, 0.75, 0.7867, 0.75, 0.798, 0.7419, 0.8037, 0.7419, 0.8037, 0.75, 0.798, 0.75, 0.8094, 0.742, 0.815, 0.742, 0.815, 0.75, 0.8094, 0.75, 0.8207, 0.742, 0.8264, 0.742, 0.8264, 0.75, 0.8207, 0.75, 0.8321, 0.742, 0.8377, 0.742, 0.8377, 0.75, 0.8321, 0.75, 0.8434, 0.742, 0.8491, 0.742, 0.8491, 0.75, 0.8434, 0.75, 0.8548, 0.742, 0.8604, 0.7421, 0.8604, 0.75, 0.8548, 0.75, 0.8606, 0.5074, 0.8549, 0.5074, 0.8549, 0.5, 0.8606, 0.5, 0.8492, 0.5075, 0.8436, 0.5075, 0.8436, 0.5, 0.8492, 0.5, 0.8379, 0.5075, 0.8322, 0.5075, 0.8322, 0.5, 0.8379, 0.5, 0.8265, 0.5075, 0.8208, 0.5075, 0.8208, 0.5, 0.8265, 0.5, 0.8151, 0.5076, 0.8094, 0.5076, 0.8094, 0.5, 0.8151, 0.5, 0.8037, 0.5076, 0.798, 0.5076, 0.798, 0.5, 0.8037, 0.5, 0.7923, 0.5076, 0.7866, 0.5077, 0.7866, 0.5, 0.7923, 0.5, 0.7809, 0.5077, 0.7752, 0.5077, 0.7752, 0.5, 0.7809, 0.5, 0.7696, 0.5077, 0.7639, 0.5077, 0.7638, 0.5, 0.7695, 0.5, 0.7582, 0.5077, 0.7553, 0.5078, 0.7553, 0.5, 0.7581, 0.5, 0.764, 0.75, 0.764, 0.7419, 0.764, 0.7419, 0.764, 0.75, 0.8208, 0.5075, 0.8208, 0.5, 0.8208, 0.5, 0.8208, 0.5075, 0.7696, 0.7419, 0.7696, 0.75, 0.7696, 0.75, 0.7696, 0.7419, 0.625, 0.3498, 0.625, 0.3441, 0.625, 0.3441, 0.625, 0.3498, 0.8094, 0.742, 0.815, 0.742, 0.815, 0.742, 0.8094, 0.742, 0.8492, 0.5075, 0.8436, 0.5075, 0.8436, 0.5075, 0.8492, 0.5075, 0.8151, 0.5, 0.8151, 0.5076, 0.8151, 0.5076, 0.8151, 0.5, 0.7753, 0.75, 0.7753, 0.7419, 0.7753, 0.7419, 0.7753, 0.75, 0.8094, 0.5076, 0.8094, 0.5, 0.8094, 0.5, 0.8094, 0.5076, 0.781, 0.7419, 0.781, 0.75, 0.781, 0.75, 0.781, 0.7419, 0.625, 0.3612, 0.625, 0.3555, 0.625, 0.3555, 0.625, 0.3612, 0.8207, 0.742, 0.8264, 0.742, 0.8264, 0.742, 0.8207, 0.742, 0.8379, 0.5075, 0.8322, 0.5075, 0.8322, 0.5075, 0.8379, 0.5075, 0.8037, 0.5, 0.8037, 0.5076, 0.8037, 0.5076, 0.8037, 0.5, 0.7867, 0.75, 0.7867, 0.7419, 0.7867, 0.7419, 0.7867, 0.75, 0.798, 0.5076, 0.798, 0.5, 0.798, 0.5, 0.798, 0.5076, 0.7923, 0.7419, 0.7923, 0.75, 0.7923, 0.75, 0.7923, 0.7419, 0.8321, 0.742, 0.8377, 0.742, 0.8377, 0.742, 0.8321, 0.742, 0.8265, 0.5075, 0.8208, 0.5075, 0.8208, 0.5075, 0.8265, 0.5075, 0.7923, 0.5, 0.7923, 0.5076, 0.7923, 0.5076, 0.7923, 0.5, 0.798, 0.75, 0.798, 0.7419, 0.798, 0.7419, 0.798, 0.75, 0.7866, 0.5077, 0.7866, 0.5, 0.7866, 0.5, 0.7866, 0.5077, 0.8037, 0.7419, 0.8037, 0.75, 0.8037, 0.75, 0.8037, 0.7419, 0.625, 0.9854, 0.625, 0.9798, 0.625, 0.9798, 0.625, 0.9854, 0.8434, 0.742, 0.8491, 0.742, 0.8491, 0.742, 0.8434, 0.742, 0.8151, 0.5076, 0.8094, 0.5076, 0.8094, 0.5076, 0.8151, 0.5076, 0.7809, 0.5, 0.7809, 0.5077, 0.7809, 0.5077, 0.7809, 0.5, 0.8094, 0.75, 0.8094, 0.742, 0.8094, 0.742, 0.8094, 0.75, 0.7752, 0.5077, 0.7752, 0.5, 0.7752, 0.5, 0.7752, 0.5077, 0.815, 0.742, 0.815, 0.75, 0.815, 0.75, 0.815, 0.742, 0.625, 0.9741, 0.625, 0.9684, 0.625, 0.9684, 0.625, 0.9741, 0.8548, 0.742, 0.8604, 0.7421, 0.8604, 0.7421, 0.8548, 0.742, 0.8037, 0.5076, 0.798, 0.5076, 0.798, 0.5076, 0.8037, 0.5076, 0.7695, 0.5, 0.7696, 0.5077, 0.7696, 0.5077, 0.7695, 0.5, 0.8207, 0.75, 0.8207, 0.742, 0.8207, 0.742, 0.8207, 0.75, 0.7639, 0.5077, 0.7638, 0.5, 0.7638, 0.5, 0.7639, 0.5077, 0.8264, 0.742, 0.8264, 0.75, 0.8264, 0.75, 0.8264, 0.742, 0.625, 0.9627, 0.625, 0.9571, 0.625, 0.9571, 0.625, 0.9627, 0.7923, 0.5076, 0.7866, 0.5077, 0.7866, 0.5077, 0.7923, 0.5076, 0.7581, 0.5, 0.7582, 0.5077, 0.7582, 0.5077, 0.7581, 0.5, 0.8321, 0.75, 0.8321, 0.742, 0.8321, 0.742, 0.8321, 0.75, 0.7582, 0.5077, 0.7553, 0.5078, 0.7553, 0.5078, 0.7582, 0.5077, 0.8377, 0.742, 0.8377, 0.75, 0.8377, 0.75, 0.8377, 0.742, 0.625, 0.9514, 0.625, 0.9457, 0.625, 0.9457, 0.625, 0.9514, 0.625, 0.2701, 0.625, 0.2644, 0.625, 0.2644, 0.625, 0.2701, 0.7809, 0.5077, 0.7752, 0.5077, 0.7752, 0.5077, 0.7809, 0.5077, 0.625, 0.3697, 0.625, 0.3669, 0.625, 0.3669, 0.625, 0.3697, 0.8434, 0.75, 0.8434, 0.742, 0.8434, 0.742, 0.8434, 0.75, 0.625, 0.8833, 0.625, 0.8804, 0.625, 0.8804, 0.625, 0.8833, 0.8491, 0.742, 0.8491, 0.75, 0.8491, 0.75, 0.8491, 0.742, 0.625, 0.94, 0.625, 0.9344, 0.625, 0.9344, 0.625, 0.94, 0.625, 0.2814, 0.625, 0.2758, 0.625, 0.2758, 0.625, 0.2814, 0.7696, 0.5077, 0.7639, 0.5077, 0.7639, 0.5077, 0.7696, 0.5077, 0.8548, 0.75, 0.8548, 0.742, 0.8548, 0.742, 0.8548, 0.75, 0.7554, 0.75, 0.7554, 0.7419, 0.7554, 0.7419, 0.7554, 0.75, 0.8604, 0.7421, 0.8604, 0.75, 0.8604, 0.75, 0.8604, 0.7421, 0.625, 0.9287, 0.625, 0.923, 0.625, 0.923, 0.625, 0.9287, 0.625, 0.2928, 0.625, 0.2871, 0.625, 0.2871, 0.625, 0.2928, 0.7554, 0.7419, 0.7583, 0.7419, 0.7583, 0.7419, 0.7554, 0.7419, 0.7553, 0.5078, 0.7553, 0.5, 0.7553, 0.5, 0.7553, 0.5078, 0.7458, 0.75, 0.7288, 0.75, 0.7367, 0.7403, 0.7526, 0.7419, 0.7207, 0.7388, 0.7367, 0.7403, 0.7367, 0.7403, 0.7207, 0.7388, 0.7119, 0.75, 0.695, 0.75, 0.7048, 0.7372, 0.7207, 0.7388, 0.625, 0.6073, 0.6419, 0.6097, 0.6419, 0.6097, 0.625, 0.6073, 0.6781, 0.75, 0.6612, 0.75, 0.6729, 0.7342, 0.6889, 0.7357, 0.625, 0.7862, 0.625, 0.7692, 0.625, 0.7692, 0.625, 0.7862, 0.6411, 0.7311, 0.625, 0.7421, 0.625, 0.7084, 0.6413, 0.7008, 0.6417, 0.6401, 0.625, 0.641, 0.625, 0.641, 0.6417, 0.6401, 0.6415, 0.6704, 0.625, 0.6747, 0.625, 0.641, 0.6417, 0.6401, 0.6415, 0.6704, 0.6413, 0.7008, 0.6413, 0.7008, 0.6415, 0.6704, 0.6419, 0.6097, 0.625, 0.6073, 0.625, 0.5736, 0.6421, 0.5794, 0.6889, 0.7357, 0.7048, 0.7372, 0.7048, 0.7372, 0.6889, 0.7357, 0.7525, 0.5078, 0.7368, 0.5093, 0.729, 0.5, 0.7457, 0.5, 0.625, 0.6747, 0.6415, 0.6704, 0.6415, 0.6704, 0.625, 0.6747, 0.721, 0.5109, 0.7053, 0.5124, 0.6955, 0.5, 0.7123, 0.5, 0.625, 0.7084, 0.625, 0.6747, 0.625, 0.6747, 0.625, 0.7084, 0.6896, 0.514, 0.6739, 0.5156, 0.6621, 0.5, 0.6788, 0.5, 0.6413, 0.7008, 0.625, 0.7084, 0.625, 0.7084, 0.6413, 0.7008, 0.7288, 0.75, 0.7119, 0.75, 0.7207, 0.7388, 0.7367, 0.7403, 0.695, 0.75, 0.6781, 0.75, 0.6889, 0.7357, 0.7048, 0.7372, 0.6612, 0.75, 0.6442, 0.75, 0.657, 0.7326, 0.6729, 0.7342, 0.6413, 0.7008, 0.625, 0.7084, 0.625, 0.6747, 0.6415, 0.6704, 0.6417, 0.6401, 0.625, 0.641, 0.625, 0.6073, 0.6419, 0.6097, 0.6421, 0.5794, 0.625, 0.5736, 0.625, 0.5399, 0.6423, 0.549, 0.7368, 0.5093, 0.721, 0.5109, 0.7123, 0.5, 0.729, 0.5, 0.7053, 0.5124, 0.6896, 0.514, 0.6788, 0.5, 0.6955, 0.5, 0.6739, 0.5156, 0.6582, 0.5171, 0.6454, 0.5, 0.6621, 0.5, 0.625, 0.4796, 0.625, 0.4629, 0.625, 0.4629, 0.625, 0.4796, 0.6421, 0.5794, 0.625, 0.5736, 0.625, 0.5736, 0.6421, 0.5794, 0.625, 0.82, 0.625, 0.8031, 0.625, 0.8031, 0.625, 0.82, 0.625, 0.5399, 0.6423, 0.549, 0.6423, 0.549, 0.625, 0.5399, 0.6739, 0.5156, 0.6582, 0.5171, 0.6582, 0.5171, 0.6739, 0.5156, 0.625, 0.4462, 0.625, 0.4295, 0.625, 0.4295, 0.625, 0.4462, 0.729, 0.5, 0.7368, 0.5093, 0.7368, 0.5093, 0.729, 0.5, 0.625, 0.8538, 0.625, 0.8369, 0.625, 0.8369, 0.625, 0.8538, 0.721, 0.5109, 0.7123, 0.5, 0.7123, 0.5, 0.721, 0.5109, 0.7053, 0.5124, 0.6896, 0.514, 0.6896, 0.514, 0.7053, 0.5124, 0.7367, 0.7403, 0.7288, 0.75, 0.7288, 0.75, 0.7367, 0.7403, 0.625, 0.4127, 0.625, 0.396, 0.625, 0.396, 0.625, 0.4127, 0.6955, 0.5, 0.7053, 0.5124, 0.7053, 0.5124, 0.6955, 0.5, 0.7119, 0.75, 0.7207, 0.7388, 0.7207, 0.7388, 0.7119, 0.75, 0.6896, 0.514, 0.6788, 0.5, 0.6788, 0.5, 0.6896, 0.514, 0.7368, 0.5093, 0.721, 0.5109, 0.721, 0.5109, 0.7368, 0.5093, 0.7048, 0.7372, 0.695, 0.75, 0.695, 0.75, 0.7048, 0.7372, 0.625, 0.5736, 0.625, 0.5399, 0.625, 0.5399, 0.625, 0.5736, 0.6621, 0.5, 0.6739, 0.5156, 0.6739, 0.5156, 0.6621, 0.5, 0.6781, 0.75, 0.6889, 0.7357, 0.6889, 0.7357, 0.6781, 0.75, 0.6582, 0.5171, 0.6454, 0.5, 0.6454, 0.5, 0.6582, 0.5171, 0.6423, 0.549, 0.6421, 0.5794, 0.6421, 0.5794, 0.6423, 0.549, 0.6729, 0.7342, 0.6612, 0.75, 0.6612, 0.75, 0.6729, 0.7342, 0.625, 0.641, 0.625, 0.6073, 0.625, 0.6073, 0.625, 0.641, 0.6442, 0.75, 0.657, 0.7326, 0.657, 0.7326, 0.6442, 0.75, 0.657, 0.7326, 0.6729, 0.7342, 0.6729, 0.7342, 0.657, 0.7326, 0.6419, 0.6097, 0.6417, 0.6401, 0.6417, 0.6401, 0.6419, 0.6097, 0.8718, 0.7421, 0.8718, 0.716, 0.875, 0.716, 0.875, 0.742, 0.872, 0.5335, 0.875, 0.5334, 0.875, 0.5334, 0.872, 0.5335, 0.8718, 0.6899, 0.8719, 0.6638, 0.875, 0.6638, 0.875, 0.6899, 0.625, 0.2166, 0.625, 0.1905, 0.625, 0.1905, 0.625, 0.2166, 0.8719, 0.6378, 0.8719, 0.6117, 0.875, 0.6116, 0.875, 0.6377, 0.875, 0.5595, 0.872, 0.5595, 0.872, 0.5595, 0.875, 0.5595, 0.8719, 0.5856, 0.872, 0.5595, 0.875, 0.5595, 0.875, 0.5856, 0.872, 0.5595, 0.872, 0.5335, 0.872, 0.5335, 0.872, 0.5595, 0.8718, 0.716, 0.8718, 0.6899, 0.875, 0.6899, 0.875, 0.716, 0.8719, 0.6638, 0.8719, 0.6378, 0.875, 0.6377, 0.875, 0.6638, 0.8719, 0.6117, 0.8719, 0.5856, 0.875, 0.5856, 0.875, 0.6116, 0.872, 0.5595, 0.872, 0.5335, 0.875, 0.5334, 0.875, 0.5595, 0.8718, 0.716, 0.8718, 0.6899, 0.8718, 0.6899, 0.8718, 0.716, 0.875, 0.716, 0.8718, 0.716, 0.8718, 0.716, 0.875, 0.716, 0.625, 0.06012, 0.625, 0.03404, 0.625, 0.03404, 0.625, 0.06012, 0.8718, 0.6899, 0.875, 0.6899, 0.875, 0.6899, 0.8718, 0.6899, 0.8719, 0.6638, 0.8719, 0.6378, 0.8719, 0.6378, 0.8719, 0.6638, 0.875, 0.6638, 0.8719, 0.6638, 0.8719, 0.6638, 0.875, 0.6638, 0.625, 0.1123, 0.625, 0.08619, 0.625, 0.08619, 0.625, 0.1123, 0.8719, 0.6378, 0.875, 0.6377, 0.875, 0.6377, 0.8719, 0.6378, 0.8719, 0.6117, 0.8719, 0.5856, 0.8719, 0.5856, 0.8719, 0.6117, 0.875, 0.6116, 0.8719, 0.6117, 0.8719, 0.6117, 0.875, 0.6116, 0.625, 0.1644, 0.625, 0.1384, 0.625, 0.1384, 0.625, 0.1644, 0.8719, 0.5856, 0.875, 0.5856, 0.875, 0.5856, 0.8719, 0.5856])
me_cube_001.materials.append(None)
me_cube_001.update()

# ---- objects
ob_gun_cut = bpy.data.objects.new('gun_cut', me_cube_004)
ob_back = bpy.data.objects.new('back', None)
ob_side = bpy.data.objects.new('side', None)
ob_top = bpy.data.objects.new('top', None)
ob_dimentions = bpy.data.objects.new('_dimentions', me_cube)
ob_scheme_top = bpy.data.objects.new('scheme_top', None)
ob_sceme_side = bpy.data.objects.new('sceme_side', None)
ob_tower_bottom = bpy.data.objects.new('tower_bottom', me_cube_002)
ob_tower_top = bpy.data.objects.new('tower_top', me_cube_003)
ob_main_section = bpy.data.objects.new('main_section', me_cube_001)

# ---- transforms, parenting, visibility, modifiers, constraints
ob_gun_cut.location = (19.7, 1.868, 3.503)
ob_gun_cut.rotation_euler = (0.0, -0.0, -1.571)
ob_gun_cut.scale = (0.88, 2.316, 0.88)
ob_back.location = (0.0, -0.4779, 17.52)
ob_back.rotation_euler = (1.571, -0.0, -1.571)
ob_back.scale = (7.427, 7.427, 3.536)
ob_back.empty_display_type = 'IMAGE'
ob_back.empty_display_size = 5.0
ob_back.use_empty_image_alpha = True
ob_back.color = (1.0, 1.0, 1.0, 0.2)
ob_side.location = (-0.9604, 1.002e-07, 17.27)
ob_side.rotation_euler = (1.571, -0.0, -3.142)
ob_side.scale = (10.27, 10.37, 1.0)
ob_side.empty_display_type = 'IMAGE'
ob_side.empty_display_size = 5.0
ob_side.use_empty_image_alpha = True
ob_side.color = (1.0, 1.0, 1.0, 0.2)
ob_top.location = (0.04779, 0.4779, 0.0)
ob_top.scale = (9.769, 9.769, 1.0)
ob_top.empty_display_type = 'IMAGE'
ob_top.empty_display_size = 5.0
ob_top.use_empty_image_alpha = True
ob_top.color = (1.0, 1.0, 1.0, 0.2)
ob_dimentions.location = (0.0, 0.0, 0.0)
ob_dimentions.scale = (1.0, 1.024, 1.0)
ob_scheme_top.location = (-0.0332, 0.498, 0.0)
ob_scheme_top.scale = (10.17, 10.17, 1.0)
ob_scheme_top.empty_display_type = 'IMAGE'
ob_scheme_top.empty_display_size = 5.0
ob_scheme_top.use_empty_image_alpha = True
ob_scheme_top.color = (1.0, 1.0, 1.0, 0.25)
ob_sceme_side.location = (0.1012, 0.0, 16.31)
ob_sceme_side.rotation_euler = (1.571, -0.0, -0.0)
ob_sceme_side.scale = (10.13, 10.13, 1.0)
ob_sceme_side.empty_display_type = 'IMAGE'
ob_sceme_side.empty_display_size = 5.0
ob_sceme_side.use_empty_image_alpha = True
ob_sceme_side.color = (1.0, 1.0, 1.0, 0.2)
ob_tower_bottom.location = (-13.9, 0.5973, 0.0)
ob_tower_bottom.scale = (7.436, 7.436, 12.25)
ob_tower_top.location = (-14.35, 0.9922, 24.46)
ob_tower_top.scale = (6.038, 5.544, 2.798)
ob_main_section.location = (0.0, 0.0, 0.0)
ob_main_section.scale = (15.51, 13.49, 4.036)

# ---- collection membership
scene.collection.objects.link(ob_gun_cut)
col_references.objects.link(ob_back)
col_references.objects.link(ob_side)
col_references.objects.link(ob_top)
col_references.objects.link(ob_dimentions)
col_reference_int.objects.link(ob_scheme_top)
col_reference_int.objects.link(ob_sceme_side)
col_basic.objects.link(ob_tower_bottom)
col_basic.objects.link(ob_tower_top)
col_wip.objects.link(ob_main_section)

# ---- scene / render settings (as saved in the file)
scene.frame_start = 1; scene.frame_end = 250; scene.frame_set(1)
scene.render.engine = 'BLENDER_EEVEE_NEXT'
scene.render.bake_bias = 0.0
scene.render.bake_samples = 0
bpy.context.view_layer.update()

# ---- added for rendering (the .blend has no active camera and no usable light): camera, sun
cam_auto = bpy.data.cameras.new('AutoCamera')
cam_auto.lens = 50.0
cam_auto.sensor_width = 36.0
cam_auto.clip_end = 1032.5
ob_auto_camera = bpy.data.objects.new('AutoCamera', cam_auto)
scene.collection.objects.link(ob_auto_camera)
ob_auto_camera.location = (58.8323, -70.5988, 64.5659)
ob_auto_camera.rotation_euler = (1.09748, -7.21219e-08, 0.694738)
scene.camera = ob_auto_camera
light_auto_sun = bpy.data.lights.new('AutoSun', 'SUN')
light_auto_sun.energy = 3.0
light_auto_sun.angle = 0.0523599
ob_auto_sun = bpy.data.objects.new('AutoSun', light_auto_sun)
scene.collection.objects.link(ob_auto_sun)
ob_auto_sun.rotation_euler = (0.872665, 0.174533, 0.523599)
bpy.context.view_layer.update()
